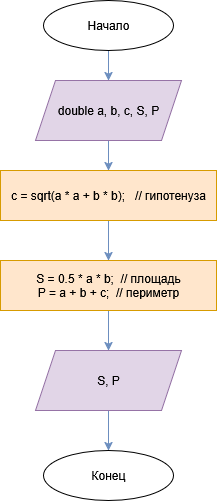

The diagram above was exported from draw.io. Its source (the exported page's mxGraphModel, read from the mxfile embedded in the PNG):
<mxGraphModel dx="1042" dy="571" grid="1" gridSize="10" guides="1" tooltips="1" connect="1" arrows="1" fold="1" page="1" pageScale="1" pageWidth="827" pageHeight="1169" math="0" shadow="0">
  <root>
    <mxCell id="0" />
    <mxCell id="1" parent="0" />
    <mxCell id="CI5hOE9Peq-tZH3NUGRv-6" style="edgeStyle=orthogonalEdgeStyle;rounded=0;orthogonalLoop=1;jettySize=auto;html=1;fillColor=#dae8fc;strokeColor=#6c8ebf;" parent="1" source="CI5hOE9Peq-tZH3NUGRv-1" target="CI5hOE9Peq-tZH3NUGRv-2" edge="1">
      <mxGeometry relative="1" as="geometry" />
    </mxCell>
    <mxCell id="CI5hOE9Peq-tZH3NUGRv-1" value="Начало" style="ellipse;whiteSpace=wrap;html=1;" parent="1" vertex="1">
      <mxGeometry x="349" y="40" width="130" height="50" as="geometry" />
    </mxCell>
    <mxCell id="CI5hOE9Peq-tZH3NUGRv-7" style="edgeStyle=orthogonalEdgeStyle;rounded=0;orthogonalLoop=1;jettySize=auto;html=1;fillColor=#dae8fc;strokeColor=#6c8ebf;" parent="1" source="CI5hOE9Peq-tZH3NUGRv-2" target="CI5hOE9Peq-tZH3NUGRv-3" edge="1">
      <mxGeometry relative="1" as="geometry" />
    </mxCell>
    <mxCell id="CI5hOE9Peq-tZH3NUGRv-2" value="double a, b, c, S, P" style="shape=parallelogram;perimeter=parallelogramPerimeter;whiteSpace=wrap;html=1;fixedSize=1;fillColor=#e1d5e7;strokeColor=#9673a6;" parent="1" vertex="1">
      <mxGeometry x="341" y="120" width="146" height="60" as="geometry" />
    </mxCell>
    <mxCell id="iiDJcRut-e5ftsptbS_z-2" style="edgeStyle=orthogonalEdgeStyle;rounded=0;orthogonalLoop=1;jettySize=auto;html=1;fillColor=#dae8fc;strokeColor=#6c8ebf;" edge="1" parent="1" source="CI5hOE9Peq-tZH3NUGRv-3" target="iiDJcRut-e5ftsptbS_z-1">
      <mxGeometry relative="1" as="geometry" />
    </mxCell>
    <mxCell id="CI5hOE9Peq-tZH3NUGRv-3" value="&lt;div&gt;c = sqrt(a * a + b * b);&amp;nbsp; &amp;nbsp;// гипотенуза&lt;/div&gt;" style="rounded=0;whiteSpace=wrap;html=1;fillColor=#ffe6cc;strokeColor=#d79b00;" parent="1" vertex="1">
      <mxGeometry x="306" y="210" width="216" height="50" as="geometry" />
    </mxCell>
    <mxCell id="CI5hOE9Peq-tZH3NUGRv-5" value="Конец" style="ellipse;whiteSpace=wrap;html=1;" parent="1" vertex="1">
      <mxGeometry x="349" y="490" width="130" height="50" as="geometry" />
    </mxCell>
    <mxCell id="iiDJcRut-e5ftsptbS_z-5" style="edgeStyle=orthogonalEdgeStyle;rounded=0;orthogonalLoop=1;jettySize=auto;html=1;fillColor=#dae8fc;strokeColor=#6c8ebf;" edge="1" parent="1" source="iiDJcRut-e5ftsptbS_z-1" target="iiDJcRut-e5ftsptbS_z-4">
      <mxGeometry relative="1" as="geometry" />
    </mxCell>
    <mxCell id="iiDJcRut-e5ftsptbS_z-1" value="&lt;div&gt;S = 0.5 * a * b;&amp;nbsp; // площадь&lt;/div&gt;&lt;div&gt;P = a + b + c;&amp;nbsp; // периметр&lt;/div&gt;" style="rounded=0;whiteSpace=wrap;html=1;fillColor=#ffe6cc;strokeColor=#d79b00;" vertex="1" parent="1">
      <mxGeometry x="306" y="300" width="216" height="50" as="geometry" />
    </mxCell>
    <mxCell id="iiDJcRut-e5ftsptbS_z-6" style="edgeStyle=orthogonalEdgeStyle;rounded=0;orthogonalLoop=1;jettySize=auto;html=1;fillColor=#dae8fc;strokeColor=#6c8ebf;" edge="1" parent="1" source="iiDJcRut-e5ftsptbS_z-4" target="CI5hOE9Peq-tZH3NUGRv-5">
      <mxGeometry relative="1" as="geometry" />
    </mxCell>
    <mxCell id="iiDJcRut-e5ftsptbS_z-4" value="S, P" style="shape=parallelogram;perimeter=parallelogramPerimeter;whiteSpace=wrap;html=1;fixedSize=1;fillColor=#e1d5e7;strokeColor=#9673a6;" vertex="1" parent="1">
      <mxGeometry x="341" y="390" width="146" height="60" as="geometry" />
    </mxCell>
  </root>
</mxGraphModel>